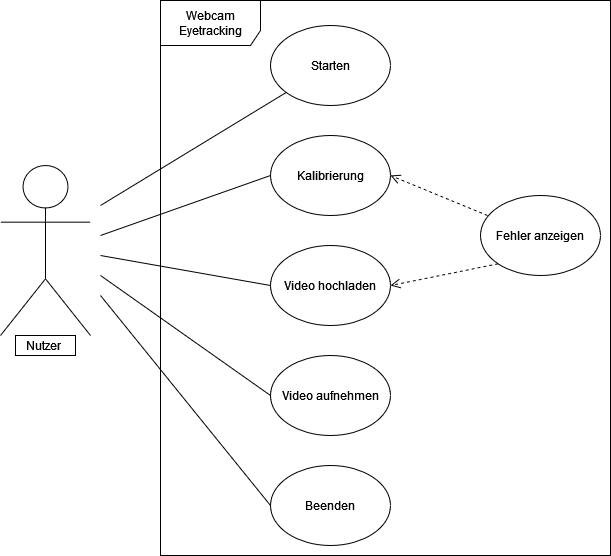

The diagram above was exported from draw.io. Its source (the exported page's mxGraphModel, read from the mxfile embedded in the PNG):
<mxGraphModel dx="466" dy="747" grid="1" gridSize="10" guides="1" tooltips="1" connect="1" arrows="1" fold="1" page="1" pageScale="1.5" pageWidth="1169" pageHeight="826" background="none" math="0" shadow="0">
  <root>
    <mxCell id="0" style=";html=1;" />
    <mxCell id="1" style=";html=1;" parent="0" />
    <mxCell id="CBKWxXxm7evzU6zs1U8K-2" value="Video hochladen" style="ellipse;whiteSpace=wrap;html=1;" parent="1" vertex="1">
      <mxGeometry x="660" y="450" width="120" height="80" as="geometry" />
    </mxCell>
    <mxCell id="CBKWxXxm7evzU6zs1U8K-3" value="Beenden" style="ellipse;whiteSpace=wrap;html=1;" parent="1" vertex="1">
      <mxGeometry x="660" y="670" width="120" height="80" as="geometry" />
    </mxCell>
    <mxCell id="CBKWxXxm7evzU6zs1U8K-4" value="Starten" style="ellipse;whiteSpace=wrap;html=1;" parent="1" vertex="1">
      <mxGeometry x="660" y="230" width="120" height="80" as="geometry" />
    </mxCell>
    <mxCell id="CBKWxXxm7evzU6zs1U8K-5" value="Video aufnehmen" style="ellipse;whiteSpace=wrap;html=1;" parent="1" vertex="1">
      <mxGeometry x="660" y="560" width="120" height="80" as="geometry" />
    </mxCell>
    <mxCell id="CBKWxXxm7evzU6zs1U8K-6" value="Kalibrierung" style="ellipse;whiteSpace=wrap;html=1;" parent="1" vertex="1">
      <mxGeometry x="660" y="340" width="120" height="80" as="geometry" />
    </mxCell>
    <mxCell id="CBKWxXxm7evzU6zs1U8K-9" value="Webcam Eyetracking" style="shape=umlFrame;whiteSpace=wrap;html=1;width=100;height=45;" parent="1" vertex="1">
      <mxGeometry x="550" y="205" width="450" height="555" as="geometry" />
    </mxCell>
    <mxCell id="CBKWxXxm7evzU6zs1U8K-10" value="Actor" style="shape=umlActor;verticalLabelPosition=bottom;verticalAlign=top;html=1;" parent="1" vertex="1">
      <mxGeometry x="390" y="370" width="90" height="170" as="geometry" />
    </mxCell>
    <mxCell id="CBKWxXxm7evzU6zs1U8K-16" value="Nutzer&amp;nbsp;" style="whiteSpace=wrap;html=1;" parent="1" vertex="1">
      <mxGeometry x="405" y="540" width="60" height="20" as="geometry" />
    </mxCell>
    <mxCell id="CBKWxXxm7evzU6zs1U8K-19" value="" style="endArrow=none;html=1;rounded=0;" parent="1" target="CBKWxXxm7evzU6zs1U8K-4" edge="1">
      <mxGeometry width="50" height="50" relative="1" as="geometry">
        <mxPoint x="490" y="410" as="sourcePoint" />
        <mxPoint x="770" y="460" as="targetPoint" />
      </mxGeometry>
    </mxCell>
    <mxCell id="CBKWxXxm7evzU6zs1U8K-21" value="" style="endArrow=none;html=1;rounded=0;entryX=0;entryY=0.5;entryDx=0;entryDy=0;" parent="1" target="CBKWxXxm7evzU6zs1U8K-5" edge="1">
      <mxGeometry width="50" height="50" relative="1" as="geometry">
        <mxPoint x="490" y="480" as="sourcePoint" />
        <mxPoint x="515" y="280" as="targetPoint" />
      </mxGeometry>
    </mxCell>
    <mxCell id="CBKWxXxm7evzU6zs1U8K-22" value="" style="endArrow=none;html=1;rounded=0;entryX=0;entryY=0.5;entryDx=0;entryDy=0;" parent="1" target="CBKWxXxm7evzU6zs1U8K-3" edge="1">
      <mxGeometry width="50" height="50" relative="1" as="geometry">
        <mxPoint x="490" y="500" as="sourcePoint" />
        <mxPoint x="590" y="525" as="targetPoint" />
      </mxGeometry>
    </mxCell>
    <mxCell id="CBKWxXxm7evzU6zs1U8K-23" value="" style="endArrow=none;html=1;rounded=0;entryX=0;entryY=0.5;entryDx=0;entryDy=0;" parent="1" target="CBKWxXxm7evzU6zs1U8K-2" edge="1">
      <mxGeometry width="50" height="50" relative="1" as="geometry">
        <mxPoint x="490" y="460" as="sourcePoint" />
        <mxPoint x="540" y="470" as="targetPoint" />
      </mxGeometry>
    </mxCell>
    <mxCell id="CBKWxXxm7evzU6zs1U8K-24" value="" style="endArrow=none;html=1;rounded=0;entryX=0;entryY=0.5;entryDx=0;entryDy=0;" parent="1" target="CBKWxXxm7evzU6zs1U8K-6" edge="1">
      <mxGeometry width="50" height="50" relative="1" as="geometry">
        <mxPoint x="490" y="440" as="sourcePoint" />
        <mxPoint x="550" y="430" as="targetPoint" />
      </mxGeometry>
    </mxCell>
    <mxCell id="7S-riFoXDU31kbdrcx9u-1" value="Fehler anzeigen" style="ellipse;whiteSpace=wrap;html=1;" parent="1" vertex="1">
      <mxGeometry x="870" y="400" width="120" height="80" as="geometry" />
    </mxCell>
    <mxCell id="7S-riFoXDU31kbdrcx9u-2" value="" style="html=1;verticalAlign=bottom;endArrow=open;dashed=1;endSize=8;rounded=0;entryX=1;entryY=0.5;entryDx=0;entryDy=0;" parent="1" target="CBKWxXxm7evzU6zs1U8K-6" edge="1">
      <mxGeometry x="-0.0573" y="-23" relative="1" as="geometry">
        <mxPoint x="877" y="420" as="sourcePoint" />
        <mxPoint x="797" y="420" as="targetPoint" />
        <mxPoint as="offset" />
      </mxGeometry>
    </mxCell>
    <mxCell id="7S-riFoXDU31kbdrcx9u-3" value="" style="html=1;verticalAlign=bottom;endArrow=open;dashed=1;endSize=8;rounded=0;entryX=1;entryY=0.5;entryDx=0;entryDy=0;exitX=0;exitY=1;exitDx=0;exitDy=0;" parent="1" source="7S-riFoXDU31kbdrcx9u-1" target="CBKWxXxm7evzU6zs1U8K-2" edge="1">
      <mxGeometry x="0.3542" y="-74" relative="1" as="geometry">
        <mxPoint x="876.5" y="460" as="sourcePoint" />
        <mxPoint x="779.5" y="420" as="targetPoint" />
        <mxPoint as="offset" />
      </mxGeometry>
    </mxCell>
  </root>
</mxGraphModel>